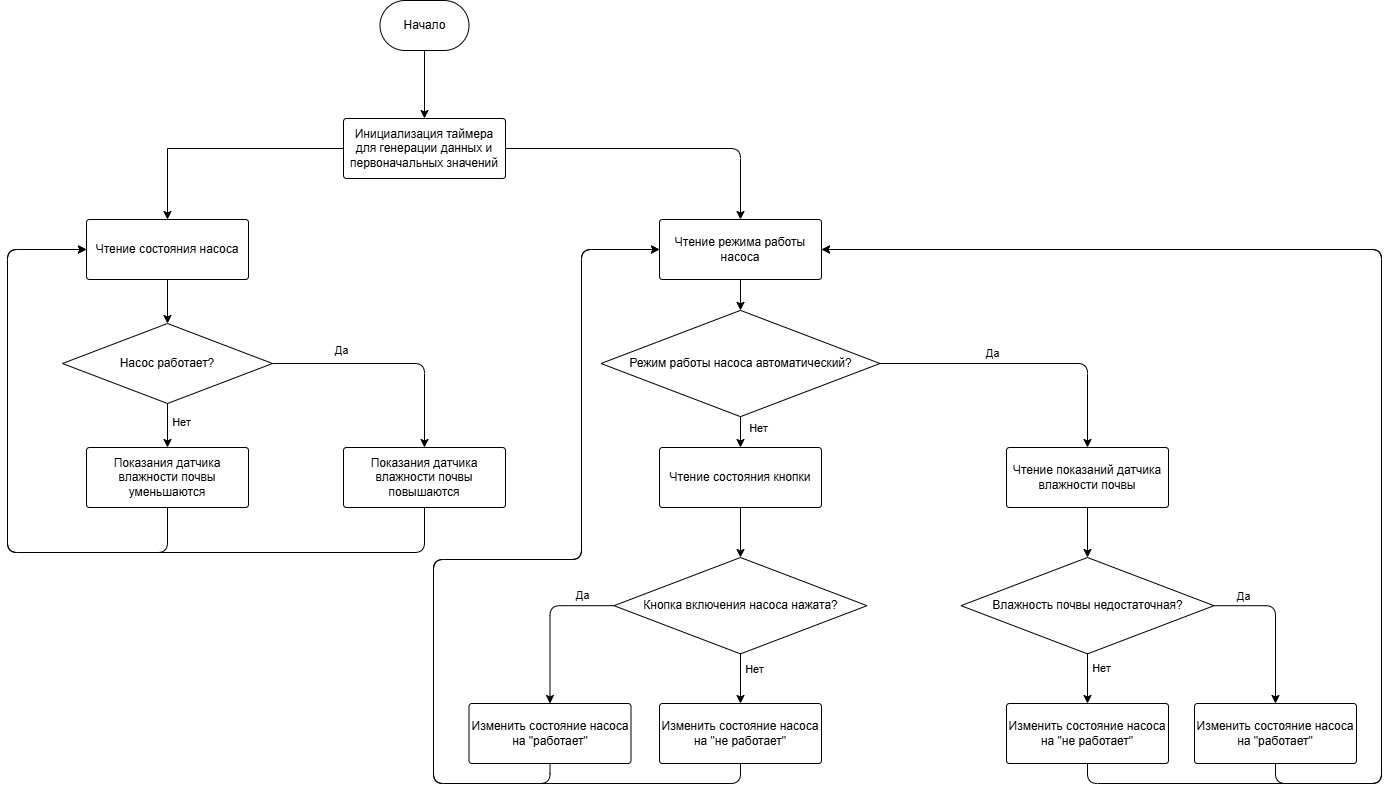

The diagram above was exported from draw.io. Its source (the exported page's mxGraphModel, read from the mxfile embedded in the PNG):
<mxGraphModel dx="1962" dy="818" grid="0" gridSize="10" guides="1" tooltips="1" connect="1" arrows="1" fold="1" page="0" pageScale="1" pageWidth="827" pageHeight="1169" background="none" math="0" shadow="0">
  <root>
    <mxCell id="0" />
    <mxCell id="1" parent="0" />
    <mxCell id="wEW_4o3qUQbFsabs1f9v-4" style="edgeStyle=orthogonalEdgeStyle;rounded=0;orthogonalLoop=1;jettySize=auto;html=1;exitX=0.5;exitY=1;exitDx=0;exitDy=0;entryX=0.5;entryY=0;entryDx=0;entryDy=0;" edge="1" parent="1" source="wEW_4o3qUQbFsabs1f9v-2" target="wEW_4o3qUQbFsabs1f9v-3">
      <mxGeometry relative="1" as="geometry" />
    </mxCell>
    <mxCell id="wEW_4o3qUQbFsabs1f9v-2" value="Начало" style="rounded=1;whiteSpace=wrap;html=1;arcSize=50;" vertex="1" parent="1">
      <mxGeometry x="138.5" y="233" width="89" height="50" as="geometry" />
    </mxCell>
    <mxCell id="wEW_4o3qUQbFsabs1f9v-59" style="edgeStyle=orthogonalEdgeStyle;rounded=1;orthogonalLoop=1;jettySize=auto;html=1;exitX=1;exitY=0.5;exitDx=0;exitDy=0;entryX=0.5;entryY=0;entryDx=0;entryDy=0;curved=0;" edge="1" parent="1" source="wEW_4o3qUQbFsabs1f9v-3" target="wEW_4o3qUQbFsabs1f9v-50">
      <mxGeometry relative="1" as="geometry" />
    </mxCell>
    <mxCell id="wEW_4o3qUQbFsabs1f9v-60" style="edgeStyle=orthogonalEdgeStyle;rounded=0;orthogonalLoop=1;jettySize=auto;html=1;exitX=0;exitY=0.5;exitDx=0;exitDy=0;entryX=0.5;entryY=0;entryDx=0;entryDy=0;" edge="1" parent="1" source="wEW_4o3qUQbFsabs1f9v-3" target="wEW_4o3qUQbFsabs1f9v-5">
      <mxGeometry relative="1" as="geometry" />
    </mxCell>
    <mxCell id="wEW_4o3qUQbFsabs1f9v-3" value="Инициализация таймера для генерации данных и первоначальных значений" style="rounded=1;whiteSpace=wrap;html=1;arcSize=5;" vertex="1" parent="1">
      <mxGeometry x="102" y="351" width="162" height="60" as="geometry" />
    </mxCell>
    <mxCell id="wEW_4o3qUQbFsabs1f9v-8" style="edgeStyle=orthogonalEdgeStyle;rounded=0;orthogonalLoop=1;jettySize=auto;html=1;exitX=0.5;exitY=1;exitDx=0;exitDy=0;entryX=0.5;entryY=0;entryDx=0;entryDy=0;" edge="1" parent="1" source="wEW_4o3qUQbFsabs1f9v-5" target="wEW_4o3qUQbFsabs1f9v-7">
      <mxGeometry relative="1" as="geometry" />
    </mxCell>
    <mxCell id="wEW_4o3qUQbFsabs1f9v-5" value="Чтение состояния насоса" style="rounded=1;whiteSpace=wrap;html=1;arcSize=5;" vertex="1" parent="1">
      <mxGeometry x="-155" y="452" width="162" height="60" as="geometry" />
    </mxCell>
    <mxCell id="wEW_4o3qUQbFsabs1f9v-11" style="edgeStyle=orthogonalEdgeStyle;rounded=1;orthogonalLoop=1;jettySize=auto;html=1;exitX=1;exitY=0.5;exitDx=0;exitDy=0;entryX=0.5;entryY=0;entryDx=0;entryDy=0;curved=0;" edge="1" parent="1" source="wEW_4o3qUQbFsabs1f9v-7" target="wEW_4o3qUQbFsabs1f9v-10">
      <mxGeometry relative="1" as="geometry" />
    </mxCell>
    <mxCell id="wEW_4o3qUQbFsabs1f9v-13" value="Да" style="edgeLabel;html=1;align=center;verticalAlign=middle;resizable=0;points=[];" vertex="1" connectable="0" parent="wEW_4o3qUQbFsabs1f9v-11">
      <mxGeometry x="-0.4272" y="1" relative="1" as="geometry">
        <mxPoint y="-13" as="offset" />
      </mxGeometry>
    </mxCell>
    <mxCell id="wEW_4o3qUQbFsabs1f9v-12" style="edgeStyle=orthogonalEdgeStyle;rounded=0;orthogonalLoop=1;jettySize=auto;html=1;exitX=0.5;exitY=1;exitDx=0;exitDy=0;entryX=0.5;entryY=0;entryDx=0;entryDy=0;" edge="1" parent="1" source="wEW_4o3qUQbFsabs1f9v-7" target="wEW_4o3qUQbFsabs1f9v-9">
      <mxGeometry relative="1" as="geometry" />
    </mxCell>
    <mxCell id="wEW_4o3qUQbFsabs1f9v-14" value="Нет" style="edgeLabel;html=1;align=center;verticalAlign=middle;resizable=0;points=[];" vertex="1" connectable="0" parent="wEW_4o3qUQbFsabs1f9v-12">
      <mxGeometry x="-0.4984" relative="1" as="geometry">
        <mxPoint x="13" y="7" as="offset" />
      </mxGeometry>
    </mxCell>
    <mxCell id="wEW_4o3qUQbFsabs1f9v-7" value="Насос работает?" style="rhombus;whiteSpace=wrap;html=1;" vertex="1" parent="1">
      <mxGeometry x="-179" y="556" width="210" height="80" as="geometry" />
    </mxCell>
    <mxCell id="wEW_4o3qUQbFsabs1f9v-16" style="edgeStyle=orthogonalEdgeStyle;rounded=1;orthogonalLoop=1;jettySize=auto;html=1;exitX=0.5;exitY=1;exitDx=0;exitDy=0;entryX=0;entryY=0.5;entryDx=0;entryDy=0;curved=0;" edge="1" parent="1" source="wEW_4o3qUQbFsabs1f9v-9" target="wEW_4o3qUQbFsabs1f9v-5">
      <mxGeometry relative="1" as="geometry">
        <Array as="points">
          <mxPoint x="-74" y="785" />
          <mxPoint x="-234" y="785" />
          <mxPoint x="-234" y="482" />
        </Array>
      </mxGeometry>
    </mxCell>
    <mxCell id="wEW_4o3qUQbFsabs1f9v-9" value="Показания датчика влажности почвы уменьшаются" style="rounded=1;whiteSpace=wrap;html=1;arcSize=5;" vertex="1" parent="1">
      <mxGeometry x="-155" y="680" width="162" height="60" as="geometry" />
    </mxCell>
    <mxCell id="wEW_4o3qUQbFsabs1f9v-15" style="edgeStyle=orthogonalEdgeStyle;rounded=1;orthogonalLoop=1;jettySize=auto;html=1;exitX=0.5;exitY=1;exitDx=0;exitDy=0;entryX=0;entryY=0.5;entryDx=0;entryDy=0;curved=0;" edge="1" parent="1" source="wEW_4o3qUQbFsabs1f9v-10" target="wEW_4o3qUQbFsabs1f9v-5">
      <mxGeometry relative="1" as="geometry">
        <Array as="points">
          <mxPoint x="183" y="785" />
          <mxPoint x="-234" y="785" />
          <mxPoint x="-234" y="482" />
        </Array>
      </mxGeometry>
    </mxCell>
    <mxCell id="wEW_4o3qUQbFsabs1f9v-10" value="Показания датчика влажности почвы повышаются" style="rounded=1;whiteSpace=wrap;html=1;arcSize=5;" vertex="1" parent="1">
      <mxGeometry x="102" y="680" width="162" height="60" as="geometry" />
    </mxCell>
    <mxCell id="wEW_4o3qUQbFsabs1f9v-57" style="edgeStyle=orthogonalEdgeStyle;rounded=1;orthogonalLoop=1;jettySize=auto;html=1;exitX=1;exitY=0.5;exitDx=0;exitDy=0;entryX=0.5;entryY=0;entryDx=0;entryDy=0;curved=0;" edge="1" parent="1" source="wEW_4o3qUQbFsabs1f9v-45" target="wEW_4o3qUQbFsabs1f9v-53">
      <mxGeometry relative="1" as="geometry" />
    </mxCell>
    <mxCell id="wEW_4o3qUQbFsabs1f9v-58" value="Да" style="edgeLabel;html=1;align=center;verticalAlign=middle;resizable=0;points=[];" vertex="1" connectable="0" parent="wEW_4o3qUQbFsabs1f9v-57">
      <mxGeometry x="-0.0707" relative="1" as="geometry">
        <mxPoint x="-23" y="-11" as="offset" />
      </mxGeometry>
    </mxCell>
    <mxCell id="wEW_4o3qUQbFsabs1f9v-70" style="edgeStyle=orthogonalEdgeStyle;rounded=0;orthogonalLoop=1;jettySize=auto;html=1;exitX=0.5;exitY=1;exitDx=0;exitDy=0;entryX=0.5;entryY=0;entryDx=0;entryDy=0;" edge="1" parent="1" source="wEW_4o3qUQbFsabs1f9v-45" target="wEW_4o3qUQbFsabs1f9v-69">
      <mxGeometry relative="1" as="geometry" />
    </mxCell>
    <mxCell id="wEW_4o3qUQbFsabs1f9v-82" value="Нет" style="edgeLabel;html=1;align=center;verticalAlign=middle;resizable=0;points=[];" vertex="1" connectable="0" parent="wEW_4o3qUQbFsabs1f9v-70">
      <mxGeometry x="-0.1364" y="-3" relative="1" as="geometry">
        <mxPoint x="20" y="-2" as="offset" />
      </mxGeometry>
    </mxCell>
    <mxCell id="wEW_4o3qUQbFsabs1f9v-45" value="Режим работы насоса автоматический?" style="rhombus;whiteSpace=wrap;html=1;" vertex="1" parent="1">
      <mxGeometry x="359.5" y="542.86" width="279" height="106.29" as="geometry" />
    </mxCell>
    <mxCell id="wEW_4o3qUQbFsabs1f9v-63" style="edgeStyle=orthogonalEdgeStyle;rounded=0;orthogonalLoop=1;jettySize=auto;html=1;exitX=0.5;exitY=1;exitDx=0;exitDy=0;entryX=0.5;entryY=0;entryDx=0;entryDy=0;" edge="1" parent="1" source="wEW_4o3qUQbFsabs1f9v-47" target="wEW_4o3qUQbFsabs1f9v-61">
      <mxGeometry relative="1" as="geometry" />
    </mxCell>
    <mxCell id="wEW_4o3qUQbFsabs1f9v-66" value="Нет" style="edgeLabel;html=1;align=center;verticalAlign=middle;resizable=0;points=[];" vertex="1" connectable="0" parent="wEW_4o3qUQbFsabs1f9v-63">
      <mxGeometry x="-0.4188" y="3" relative="1" as="geometry">
        <mxPoint x="10" as="offset" />
      </mxGeometry>
    </mxCell>
    <mxCell id="wEW_4o3qUQbFsabs1f9v-64" style="edgeStyle=orthogonalEdgeStyle;rounded=1;orthogonalLoop=1;jettySize=auto;html=1;exitX=1;exitY=0.5;exitDx=0;exitDy=0;entryX=0.5;entryY=0;entryDx=0;entryDy=0;curved=0;" edge="1" parent="1" source="wEW_4o3qUQbFsabs1f9v-47" target="wEW_4o3qUQbFsabs1f9v-62">
      <mxGeometry relative="1" as="geometry" />
    </mxCell>
    <mxCell id="wEW_4o3qUQbFsabs1f9v-65" value="Да" style="edgeLabel;html=1;align=center;verticalAlign=middle;resizable=0;points=[];" vertex="1" connectable="0" parent="wEW_4o3qUQbFsabs1f9v-64">
      <mxGeometry x="-0.6687" y="3" relative="1" as="geometry">
        <mxPoint x="3" y="-7" as="offset" />
      </mxGeometry>
    </mxCell>
    <mxCell id="wEW_4o3qUQbFsabs1f9v-47" value="Влажность почвы недостаточная?" style="rhombus;whiteSpace=wrap;html=1;" vertex="1" parent="1">
      <mxGeometry x="719.5" y="790" width="253" height="96.38" as="geometry" />
    </mxCell>
    <mxCell id="wEW_4o3qUQbFsabs1f9v-51" style="edgeStyle=orthogonalEdgeStyle;rounded=0;orthogonalLoop=1;jettySize=auto;html=1;exitX=0.5;exitY=1;exitDx=0;exitDy=0;entryX=0.5;entryY=0;entryDx=0;entryDy=0;" edge="1" parent="1" source="wEW_4o3qUQbFsabs1f9v-50" target="wEW_4o3qUQbFsabs1f9v-45">
      <mxGeometry relative="1" as="geometry" />
    </mxCell>
    <mxCell id="wEW_4o3qUQbFsabs1f9v-50" value="Чтение режима работы насоса" style="rounded=1;whiteSpace=wrap;html=1;arcSize=5;" vertex="1" parent="1">
      <mxGeometry x="418" y="452" width="162" height="60" as="geometry" />
    </mxCell>
    <mxCell id="wEW_4o3qUQbFsabs1f9v-56" style="edgeStyle=orthogonalEdgeStyle;rounded=0;orthogonalLoop=1;jettySize=auto;html=1;exitX=0.5;exitY=1;exitDx=0;exitDy=0;entryX=0.5;entryY=0;entryDx=0;entryDy=0;" edge="1" parent="1" source="wEW_4o3qUQbFsabs1f9v-53" target="wEW_4o3qUQbFsabs1f9v-47">
      <mxGeometry relative="1" as="geometry" />
    </mxCell>
    <mxCell id="wEW_4o3qUQbFsabs1f9v-53" value="Чтение показаний датчика влажности почвы" style="rounded=1;whiteSpace=wrap;html=1;arcSize=5;" vertex="1" parent="1">
      <mxGeometry x="765" y="680" width="162" height="60" as="geometry" />
    </mxCell>
    <mxCell id="wEW_4o3qUQbFsabs1f9v-67" style="edgeStyle=orthogonalEdgeStyle;rounded=1;orthogonalLoop=1;jettySize=auto;html=1;exitX=0.5;exitY=1;exitDx=0;exitDy=0;entryX=1;entryY=0.5;entryDx=0;entryDy=0;curved=0;" edge="1" parent="1" source="wEW_4o3qUQbFsabs1f9v-61" target="wEW_4o3qUQbFsabs1f9v-50">
      <mxGeometry relative="1" as="geometry">
        <Array as="points">
          <mxPoint x="846" y="1016" />
          <mxPoint x="1140" y="1016" />
          <mxPoint x="1140" y="482" />
        </Array>
      </mxGeometry>
    </mxCell>
    <mxCell id="wEW_4o3qUQbFsabs1f9v-61" value="Изменить состояние насоса на &quot;не работает&quot;" style="rounded=1;whiteSpace=wrap;html=1;arcSize=5;" vertex="1" parent="1">
      <mxGeometry x="765" y="936" width="162" height="60" as="geometry" />
    </mxCell>
    <mxCell id="wEW_4o3qUQbFsabs1f9v-68" style="edgeStyle=orthogonalEdgeStyle;rounded=1;orthogonalLoop=1;jettySize=auto;html=1;exitX=0.5;exitY=1;exitDx=0;exitDy=0;entryX=1;entryY=0.5;entryDx=0;entryDy=0;curved=0;" edge="1" parent="1" source="wEW_4o3qUQbFsabs1f9v-62" target="wEW_4o3qUQbFsabs1f9v-50">
      <mxGeometry relative="1" as="geometry">
        <Array as="points">
          <mxPoint x="1034" y="1016" />
          <mxPoint x="1140" y="1016" />
          <mxPoint x="1140" y="482" />
        </Array>
      </mxGeometry>
    </mxCell>
    <mxCell id="wEW_4o3qUQbFsabs1f9v-62" value="Изменить состояние насоса на &quot;работает&quot;" style="rounded=1;whiteSpace=wrap;html=1;arcSize=5;" vertex="1" parent="1">
      <mxGeometry x="953" y="936" width="162" height="60" as="geometry" />
    </mxCell>
    <mxCell id="wEW_4o3qUQbFsabs1f9v-72" style="edgeStyle=orthogonalEdgeStyle;rounded=0;orthogonalLoop=1;jettySize=auto;html=1;exitX=0.5;exitY=1;exitDx=0;exitDy=0;" edge="1" parent="1" source="wEW_4o3qUQbFsabs1f9v-69" target="wEW_4o3qUQbFsabs1f9v-71">
      <mxGeometry relative="1" as="geometry" />
    </mxCell>
    <mxCell id="wEW_4o3qUQbFsabs1f9v-69" value="Чтение состояния кнопки" style="rounded=1;whiteSpace=wrap;html=1;arcSize=5;" vertex="1" parent="1">
      <mxGeometry x="418" y="680" width="162" height="60" as="geometry" />
    </mxCell>
    <mxCell id="wEW_4o3qUQbFsabs1f9v-76" style="edgeStyle=orthogonalEdgeStyle;rounded=0;orthogonalLoop=1;jettySize=auto;html=1;exitX=0.5;exitY=1;exitDx=0;exitDy=0;entryX=0.5;entryY=0;entryDx=0;entryDy=0;" edge="1" parent="1" source="wEW_4o3qUQbFsabs1f9v-71" target="wEW_4o3qUQbFsabs1f9v-75">
      <mxGeometry relative="1" as="geometry" />
    </mxCell>
    <mxCell id="wEW_4o3qUQbFsabs1f9v-78" value="Нет" style="edgeLabel;html=1;align=center;verticalAlign=middle;resizable=0;points=[];" vertex="1" connectable="0" parent="wEW_4o3qUQbFsabs1f9v-76">
      <mxGeometry x="-0.4913" relative="1" as="geometry">
        <mxPoint x="13" y="2" as="offset" />
      </mxGeometry>
    </mxCell>
    <mxCell id="wEW_4o3qUQbFsabs1f9v-77" style="edgeStyle=orthogonalEdgeStyle;rounded=1;orthogonalLoop=1;jettySize=auto;html=1;exitX=0;exitY=0.5;exitDx=0;exitDy=0;entryX=0.5;entryY=0;entryDx=0;entryDy=0;curved=0;" edge="1" parent="1" source="wEW_4o3qUQbFsabs1f9v-71" target="wEW_4o3qUQbFsabs1f9v-74">
      <mxGeometry relative="1" as="geometry" />
    </mxCell>
    <mxCell id="wEW_4o3qUQbFsabs1f9v-79" value="Да" style="edgeLabel;html=1;align=center;verticalAlign=middle;resizable=0;points=[];" vertex="1" connectable="0" parent="wEW_4o3qUQbFsabs1f9v-77">
      <mxGeometry x="0.3078" y="1" relative="1" as="geometry">
        <mxPoint x="31" y="-53" as="offset" />
      </mxGeometry>
    </mxCell>
    <mxCell id="wEW_4o3qUQbFsabs1f9v-71" value="Кнопка включения насоса нажата?" style="rhombus;whiteSpace=wrap;html=1;" vertex="1" parent="1">
      <mxGeometry x="372.5" y="790" width="253" height="96.38" as="geometry" />
    </mxCell>
    <mxCell id="wEW_4o3qUQbFsabs1f9v-80" style="edgeStyle=orthogonalEdgeStyle;rounded=1;orthogonalLoop=1;jettySize=auto;html=1;exitX=0.5;exitY=1;exitDx=0;exitDy=0;entryX=0;entryY=0.5;entryDx=0;entryDy=0;curved=0;" edge="1" parent="1" source="wEW_4o3qUQbFsabs1f9v-74" target="wEW_4o3qUQbFsabs1f9v-50">
      <mxGeometry relative="1" as="geometry">
        <Array as="points">
          <mxPoint x="309" y="1016" />
          <mxPoint x="192" y="1016" />
          <mxPoint x="192" y="792" />
          <mxPoint x="340" y="792" />
          <mxPoint x="340" y="482" />
        </Array>
      </mxGeometry>
    </mxCell>
    <mxCell id="wEW_4o3qUQbFsabs1f9v-74" value="Изменить состояние насоса на &quot;работает&quot;" style="rounded=1;whiteSpace=wrap;html=1;arcSize=5;" vertex="1" parent="1">
      <mxGeometry x="227.5" y="936" width="162" height="60" as="geometry" />
    </mxCell>
    <mxCell id="wEW_4o3qUQbFsabs1f9v-81" style="edgeStyle=orthogonalEdgeStyle;rounded=1;orthogonalLoop=1;jettySize=auto;html=1;exitX=0.5;exitY=1;exitDx=0;exitDy=0;entryX=0;entryY=0.5;entryDx=0;entryDy=0;curved=0;" edge="1" parent="1" source="wEW_4o3qUQbFsabs1f9v-75" target="wEW_4o3qUQbFsabs1f9v-50">
      <mxGeometry relative="1" as="geometry">
        <Array as="points">
          <mxPoint x="499" y="1016" />
          <mxPoint x="192" y="1016" />
          <mxPoint x="192" y="792" />
          <mxPoint x="340" y="792" />
          <mxPoint x="340" y="482" />
        </Array>
      </mxGeometry>
    </mxCell>
    <mxCell id="wEW_4o3qUQbFsabs1f9v-75" value="Изменить состояние насоса на &quot;не&amp;nbsp;работает&quot;" style="rounded=1;whiteSpace=wrap;html=1;arcSize=5;" vertex="1" parent="1">
      <mxGeometry x="418" y="936" width="162" height="60" as="geometry" />
    </mxCell>
  </root>
</mxGraphModel>